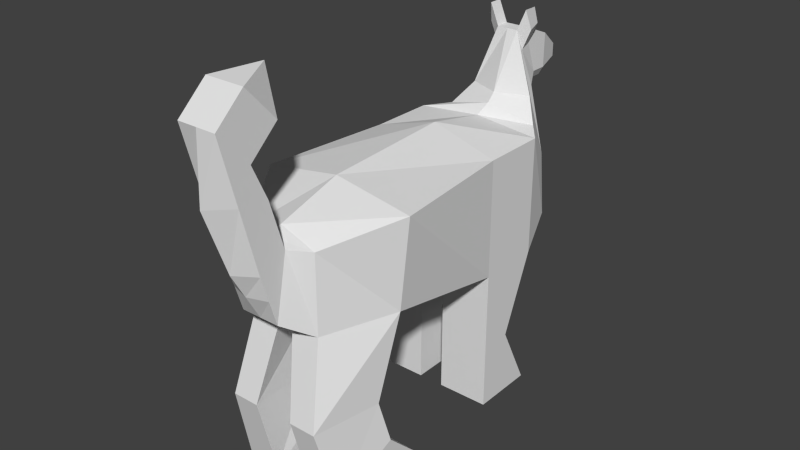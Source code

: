 # Source: Dog.blend  (saved by Blender 2.72.0; exported with 4.5.12 LTS)
import bpy
from mathutils import Matrix  # noqa: F401  (used for matrix-valued properties, if any)

bpy.ops.wm.read_factory_settings(use_empty=True)
scene = bpy.context.scene
scene.name = 'Scene'

# ---- collections
col_collection_1 = bpy.data.collections.new('Collection 1'); scene.collection.children.link(col_collection_1)

# ---- materials (node trees are filled in below, after node groups)
mat_material = bpy.data.materials.new('Material')
mat_material.alpha_threshold = 0.0
mat_material.use_transparent_shadow = False
mat_material.roughness = 0.5
mat_material.line_color = (0.0, 0.0, 0.0, 1.0)

# ---- material node trees

# ---- world
world_world = bpy.data.worlds.new('World'); scene.world = world_world
world_world.color = (0.05088, 0.05088, 0.05088)
world_world.use_sun_shadow = False
world_world.sun_shadow_jitter_overblur = 0.0
world_world.cycles.sampling_method = 'MANUAL'
world_world.cycles.sample_map_resolution = 256

# ---- meshes
me_cube = bpy.data.meshes.new('Cube')
me_cube.from_pydata([(1.0, 1.0, -0.8), (1.049, -1.0, -0.4), (-1.049, -1.0, -0.4), (-1.0, 1.0, -0.8), (1.0, 1.0, 1.0), (1.2, -1.0, 1.0), (-1.2, -1.0, 1.0), (-1.0, 1.0, 1.0), (0.5563, -2.0, -0.4992), (-0.5563, -2.0, -0.4992), (0.5563, -2.0, 0.6977), (-0.5563, -2.0, 0.6977), (1.0, 2.0, -0.8), (-1.0, 2.0, -0.8), (1.0, 2.0, 1.0), (-1.0, 2.0, 1.0), (0.6, 1.0, -0.8), (0.2, 1.0, -0.8), (-0.2, 1.0, -0.8), (-0.6, 1.0, -0.8), (0.6, 2.0, -0.8), (0.2, 2.0, -0.8), (-0.2, 2.0, -0.8), (-0.6, 2.0, -0.8), (1.0, 1.0, -3.0), (1.0, 2.0, -3.0), (0.6, 1.0, -3.0), (0.2, 1.0, -3.0), (0.6, 2.0, -3.0), (0.2, 2.0, -3.0), (-1.0, 1.0, -3.0), (-1.0, 2.0, -3.0), (-0.2, 1.0, -3.0), (-0.6, 1.0, -3.0), (-0.2, 2.0, -3.0), (-0.6, 2.0, -3.0), (0.1113, -2.0, -0.4992), (-0.1113, -2.0, -0.4992), (0.72, -1.0, -0.4), (0.24, -1.0, -0.4), (-0.24, -1.0, -0.4), (-0.72, -1.0, -0.4), (1.0, -0.5, -3.0), (0.8365, -2.0, -3.0), (0.3253, -2.0, -3.0), (0.6, -0.5, -3.0), (0.2, -0.5, -3.0), (-1.0, -0.5, -3.0), (-0.8365, -2.0, -3.0), (-0.3253, -2.0, -3.0), (-0.2, -0.5, -3.0), (-0.6, -0.5, -3.0), (0.8019, 2.631, -0.4646), (-0.6451, 2.631, -0.4646), (0.8019, 2.241, 1.068), (-0.6451, 2.241, 1.068), (0.5125, 2.631, -0.4646), (0.2231, 2.631, -0.4646), (-0.06631, 2.631, -0.4646), (-0.3557, 2.631, -0.4646), (0.565, 2.892, 0.3622), (-0.4082, 2.892, 0.3622), (0.565, 2.472, 1.393), (-0.4082, 2.472, 1.393), (0.3703, 2.892, 0.3622), (0.1757, 2.892, 0.3622), (-0.01893, 2.892, 0.3622), (-0.2136, 2.892, 0.3622), (0.3715, 2.804, 1.42), (-0.2148, 2.804, 1.42), (0.2426, 2.551, 2.278), (-0.08579, 2.551, 2.278), (0.2543, 2.804, 1.42), (0.137, 2.804, 1.42), (0.01975, 2.804, 1.42), (-0.09751, 2.804, 1.42), (0.2576, 3.023, 1.549), (-0.1009, 3.023, 1.549), (0.2426, 2.77, 2.278), (-0.08579, 2.77, 2.278), (0.1859, 3.023, 1.42), (0.1142, 3.023, 1.42), (0.04254, 3.023, 1.42), (-0.02916, 3.023, 1.42), (0.2576, 3.273, 1.549), (-0.1009, 3.273, 1.549), (0.2426, 3.299, 2.065), (-0.08579, 3.299, 2.065), (0.1859, 3.273, 1.42), (0.1142, 3.273, 1.42), (0.04254, 3.273, 1.42), (-0.02916, 3.273, 1.42), (0.1453, 3.7, 1.589), (0.01145, 3.7, 1.589), (0.1397, 3.709, 1.782), (0.01707, 3.709, 1.782), (0.1185, 3.7, 1.541), (0.09177, 3.7, 1.541), (0.065, 3.7, 1.541), (0.03822, 3.7, 1.541), (0.3012, -2.429, -0.2248), (-0.3012, -2.429, -0.2248), (0.3012, -2.237, 0.7407), (-0.3012, -2.237, 0.7407), (0.3012, -2.659, 0.5504), (-0.3012, -2.659, 0.5504), (0.3012, -2.454, 1.478), (-0.3012, -2.454, 1.478), (0.3012, -3.163, 2.519), (-0.3012, -3.163, 2.519), (0.3012, -2.69, 1.998), (-0.3012, -2.69, 1.998), (0.3012, -2.72, 2.921), (-0.3012, -2.72, 2.921), (0.3012, -2.247, 2.4), (-0.3012, -2.247, 2.4), (-6.706e-07, -2.114, 2.996), (-0.09106, 2.858, 2.023), (-0.1309, 2.64, 1.978), (-0.2292, 2.563, 2.595), (-0.2292, 2.781, 2.595), (-0.2344, 2.87, 2.34), (-0.2743, 2.651, 2.294), (0.2478, 2.858, 2.023), (0.2877, 2.64, 1.978), (0.3711, 2.561, 2.593), (0.3711, 2.78, 2.593), (0.3764, 2.868, 2.338), (0.4162, 2.65, 2.293), (-1.0, 1.5, -2.0), (-0.6, 1.5, -2.0), (-0.2, 1.5, -2.0), (-0.2, 1.0, -2.0), (-0.6, 1.0, -2.0), (-1.0, 1.0, -2.0), (0.2, 1.5, -2.0), (0.6, 1.5, -2.0), (1.0, 1.5, -2.0), (1.0, 1.0, -2.0), (0.6, 1.0, -2.0), (0.2, 1.0, -2.0), (0.66, -1.32, -1.7), (0.3004, -1.32, -1.7), (0.944, -1.32, -1.7), (0.7216, -2.32, -1.75), (0.3093, -2.32, -1.75), (-0.3093, -2.32, -1.75), (-0.7216, -2.32, -1.75), (-0.944, -1.32, -1.7), (-0.66, -1.32, -1.7), (-0.3004, -1.32, -1.7), (1.012, -1.16, -2.35), (0.63, -1.16, -2.35), (0.21, -1.16, -2.35), (-0.21, -1.16, -2.35), (-0.63, -1.16, -2.35), (-1.012, -1.16, -2.35), (0.07839, 2.551, 2.278), (0.07839, 2.272, 1.393), (0.07839, 2.141, 1.268), (4.768e-07, 2.0, 1.1), (2.384e-07, 1.0, 1.3), (-4.768e-07, -1.0, 1.2), (-6.557e-07, -2.0, 0.8977), (-7.153e-07, -2.237, 0.8407), (-8.643e-07, -2.454, 1.478), (-9.239e-07, -3.163, 2.519), (-7.153e-07, -2.859, 0.5504), (-8.196e-07, -3.211, 1.535), (-0.3012, -2.911, 1.535), (0.3012, -2.911, 1.535), (-0.3012, -2.544, 0.1628), (0.3012, -2.544, 0.1628), (-5.662e-07, -2.429, -0.2248), (-6.407e-07, -2.644, 0.1628)], [], [(0, 1, 38, 39, 40, 41, 2, 3, 19, 18, 17, 16), (161, 7, 6, 162), (0, 4, 5, 1), (162, 6, 11, 163), (2, 6, 7, 3), (161, 4, 14, 160), (9, 8, 100, 173, 101), (6, 2, 9, 11), (1, 5, 10, 8), (44, 153, 46), (22, 23, 59, 58), (3, 7, 15, 13), (4, 0, 12, 14), (131, 132, 32, 34), (140, 135, 29, 27), (21, 17, 18, 22), (24, 26, 27, 29, 28, 25), (135, 136, 28, 29), (136, 137, 25, 28), (139, 140, 27, 26), (138, 139, 26, 24), (137, 138, 24, 25), (34, 32, 33, 30, 31, 35), (130, 131, 34, 35), (132, 133, 33, 32), (134, 129, 31, 30), (129, 130, 35, 31), (133, 134, 30, 33), (154, 49, 50), (37, 40, 39, 36), (43, 44, 46, 42), (153, 152, 45, 46), (152, 151, 42, 45), (144, 8, 36, 145), (151, 43, 42), (49, 48, 47, 50), (155, 154, 50, 51), (147, 146, 37, 9), (48, 156, 47), (156, 155, 51, 47), (58, 59, 67, 66), (21, 22, 58, 57), (20, 21, 57, 56), (12, 20, 56, 52), (160, 14, 54, 159), (13, 15, 55, 53), (14, 12, 52, 54), (23, 13, 53, 59), (66, 67, 75, 74), (57, 58, 66, 65), (56, 57, 65, 64), (52, 56, 64, 60), (159, 54, 62, 158), (53, 55, 63, 61), (54, 52, 60, 62), (59, 53, 61, 67), (74, 75, 83, 82), (65, 66, 74, 73), (64, 65, 73, 72), (60, 64, 72, 68), (158, 62, 70, 157), (61, 63, 71, 118, 69), (62, 60, 68, 124, 70), (67, 61, 69, 75), (82, 83, 91, 90), (73, 74, 82, 81), (72, 73, 81, 80), (68, 72, 80, 76), (71, 157, 70, 78, 79), (117, 118, 122, 121), (124, 68, 76, 123), (75, 69, 77, 83), (90, 91, 99, 98), (81, 82, 90, 89), (80, 81, 89, 88), (76, 80, 88, 84), (79, 78, 86, 87), (77, 117, 79, 87, 85), (78, 123, 76, 84, 86), (83, 77, 85, 91), (94, 92, 96, 97, 98, 99, 93, 95), (89, 90, 98, 97), (88, 89, 97, 96), (84, 88, 96, 92), (87, 86, 94, 95), (85, 87, 95, 93), (86, 84, 92, 94), (91, 85, 93, 99), (174, 172, 104, 167), (163, 11, 103, 164), (11, 9, 101, 103), (8, 10, 102, 100), (168, 170, 108, 166), (164, 103, 107, 165), (103, 101, 171, 105, 107), (100, 102, 106, 104, 172), (109, 166, 108, 112, 113), (106, 165, 107, 111, 110), (107, 105, 169, 109, 111), (104, 106, 110, 108, 170), (110, 111, 115, 114), (111, 109, 113, 115), (108, 110, 114, 112), (113, 112, 116), (114, 115, 116), (115, 113, 116), (112, 114, 116), (69, 118, 117, 77), (122, 119, 120, 121), (71, 79, 120, 119), (79, 117, 121, 120), (118, 71, 119, 122), (124, 123, 127, 128), (125, 128, 127, 126), (78, 70, 125, 126), (123, 78, 126, 127), (70, 124, 128, 125), (23, 22, 131, 130), (3, 13, 129, 134), (19, 3, 134, 133), (18, 19, 133, 132), (22, 18, 132, 131), (13, 23, 130, 129), (21, 20, 136, 135), (20, 12, 137, 136), (12, 0, 138, 137), (0, 16, 139, 138), (16, 17, 140, 139), (17, 21, 135, 140), (41, 40, 150, 149), (2, 41, 149, 148), (9, 2, 148, 147), (48, 49, 146, 147), (40, 37, 146, 150), (38, 1, 143, 141), (39, 38, 141, 142), (1, 8, 144, 143), (43, 144, 145, 44), (36, 39, 142, 145), (141, 143, 151, 152), (142, 141, 152, 153), (149, 150, 154, 155), (148, 149, 155, 156), (143, 144, 43, 151), (145, 142, 153, 44), (150, 146, 49, 154), (147, 148, 156, 48), (10, 163, 164, 102), (5, 162, 163, 10), (4, 161, 162, 5), (7, 161, 160, 15), (15, 160, 159, 55), (55, 159, 158, 63), (63, 158, 157, 71), (102, 164, 165, 106), (169, 168, 166, 109), (105, 167, 168, 169), (167, 104, 170, 168), (171, 174, 167, 105), (101, 173, 174, 171), (173, 100, 172, 174)])
_uv = me_cube.uv_layers.new(name='UVMap')
_uv.uv.foreach_set('vector', [0.6695, 0.7893, 0.6656, 0.6296, 0.6917, 0.6296, 0.7297, 0.6296, 0.7678, 0.6296, 0.8059, 0.6296, 0.832, 0.6296, 0.8281, 0.7893, 0.7964, 0.7893, 0.7646, 0.7893, 0.7329, 0.7893, 0.7012, 0.7893, 0.5704, 0.6673, 0.6497, 0.6703, 0.6656, 0.8291, 0.5704, 0.8271, 0.7762, 0.3289, 0.6334, 0.3289, 0.6333, 0.1682, 0.7444, 0.1689, 0.5704, 0.8271, 0.6656, 0.8291, 0.6145, 0.9114, 0.5704, 0.9095, 0.2689, 0.3806, 0.1577, 0.3811, 0.1579, 0.2205, 0.3007, 0.2206, 0.5704, 0.6673, 0.4911, 0.6703, 0.4911, 0.5908, 0.5704, 0.5899, 0.4728, 0.5503, 0.4728, 0.6394, 0.439, 0.6189, 0.439, 0.5948, 0.439, 0.5707, 0.1577, 0.3811, 0.2689, 0.3806, 0.277, 0.4586, 0.182, 0.4585, 0.7444, 0.1689, 0.6333, 0.1682, 0.6574, 0.09155, 0.7524, 0.09153, 0.006321, 0.7471, 0.08096, 0.7085, 0.1226, 0.7694, 0.7646, 0.8693, 0.7964, 0.8693, 0.777, 0.92, 0.754, 0.92, 0.3007, 0.2206, 0.1579, 0.2205, 0.1579, 0.1406, 0.3007, 0.1407, 0.6334, 0.3289, 0.7762, 0.3289, 0.7762, 0.4087, 0.6334, 0.4088, 0.2846, 0.7811, 0.245, 0.7811, 0.245, 0.7011, 0.3242, 0.7011, 0.439, 0.6303, 0.3994, 0.6304, 0.3598, 0.5504, 0.439, 0.5503, 0.7329, 0.8693, 0.7329, 0.7893, 0.7646, 0.7893, 0.7646, 0.8693, 0.7989, 1.0, 0.7672, 1.0, 0.7355, 1.0, 0.7355, 0.92, 0.7672, 0.92, 0.7989, 0.92, 0.1861, 0.8493, 0.1543, 0.8493, 0.1543, 0.7694, 0.1861, 0.7694, 0.1543, 0.8493, 0.1226, 0.8493, 0.1226, 0.7694, 0.1543, 0.7694, 0.03173, 0.8654, 0.06346, 0.8654, 0.06346, 0.9453, 0.03173, 0.9453, 3.783e-08, 0.8654, 0.03173, 0.8654, 0.03173, 0.9453, 5.674e-08, 0.9453, 0.8714, 0.3688, 0.8714, 0.3289, 0.9507, 0.3288, 0.9507, 0.4087, 0.9365, 0.7495, 0.9365, 0.6695, 0.9683, 0.6695, 1.0, 0.6695, 1.0, 0.7495, 0.9683, 0.7495, 0.8637, 0.8383, 0.832, 0.8383, 0.832, 0.7584, 0.8637, 0.7584, 0.8954, 0.8544, 0.9272, 0.8544, 0.9272, 0.9343, 0.8954, 0.9343, 0.3958, 0.2207, 0.3959, 0.1807, 0.4752, 0.1408, 0.4752, 0.2207, 0.8954, 0.8383, 0.8637, 0.8383, 0.8637, 0.7584, 0.8954, 0.7584, 0.9272, 0.8544, 0.9589, 0.8544, 0.9589, 0.9343, 0.9272, 0.9343, 0.2034, 0.6113, 0.129, 0.5727, 0.245, 0.5503, 0.7576, 0.5495, 0.7678, 0.6296, 0.7297, 0.6296, 0.74, 0.5495, 0.258, 0.8772, 0.2985, 0.8772, 0.3085, 0.9972, 0.245, 0.9972, 0.8961, 0.6014, 0.8628, 0.6019, 0.8644, 0.55, 0.8961, 0.5495, 0.8628, 0.6019, 0.8325, 0.6024, 0.8327, 0.5505, 0.8644, 0.55, 0.1866, 0.872, 0.1913, 0.7725, 0.2265, 0.7694, 0.2192, 0.8692, 0.8991, 0.1563, 0.9507, 0.09009, 0.9507, 0.2091, 0.9901, 0.6695, 0.9495, 0.6695, 0.9365, 0.5495, 1.0, 0.5495, 0.3906, 0.8829, 0.4239, 0.8834, 0.4239, 0.9353, 0.3922, 0.9348, 0.8966, 0.651, 0.9292, 0.6538, 0.9365, 0.7536, 0.9014, 0.7506, 0.4752, 0.4598, 0.4236, 0.3933, 0.4751, 0.3406, 0.3603, 0.8825, 0.3906, 0.8829, 0.3922, 0.9348, 0.3605, 0.9343, 0.2909, 0.7011, 0.268, 0.7011, 0.2792, 0.6349, 0.2947, 0.6349, 0.7329, 0.8693, 0.7646, 0.8693, 0.754, 0.92, 0.7311, 0.92, 0.7012, 0.8693, 0.7329, 0.8693, 0.7311, 0.92, 0.7081, 0.92, 0.6695, 0.8693, 0.7012, 0.8693, 0.7081, 0.92, 0.6852, 0.92, 0.5704, 0.5899, 0.4911, 0.5908, 0.5068, 0.5711, 0.5642, 0.5771, 0.3007, 0.1407, 0.1579, 0.1406, 0.1527, 0.12, 0.2743, 0.0889, 0.6334, 0.4088, 0.7762, 0.4087, 0.7496, 0.4601, 0.628, 0.429, 0.7964, 0.8693, 0.8281, 0.8693, 0.8, 0.92, 0.777, 0.92, 0.2947, 0.6349, 0.2792, 0.6349, 0.2884, 0.5503, 0.2977, 0.5503, 0.3139, 0.7011, 0.2909, 0.7011, 0.2947, 0.6349, 0.3101, 0.6349, 0.3368, 0.7011, 0.3139, 0.7011, 0.3101, 0.6349, 0.3256, 0.6349, 0.3598, 0.7011, 0.3368, 0.7011, 0.3256, 0.6349, 0.341, 0.6349, 0.5642, 0.5771, 0.5068, 0.5711, 0.5256, 0.5495, 0.5642, 0.5654, 0.2743, 0.0889, 0.1527, 0.12, 0.1271, 0.1005, 0.2088, 0.06702, 0.628, 0.429, 0.7496, 0.4601, 0.6841, 0.4821, 0.6023, 0.4486, 0.268, 0.7011, 0.245, 0.7011, 0.2638, 0.6349, 0.2792, 0.6349, 0.3271, 0.9489, 0.3178, 0.9489, 0.3232, 0.9314, 0.3289, 0.9314, 0.3101, 0.6349, 0.2947, 0.6349, 0.2977, 0.5503, 0.3071, 0.5503, 0.3256, 0.6349, 0.3101, 0.6349, 0.3071, 0.5503, 0.3164, 0.5503, 0.341, 0.6349, 0.3256, 0.6349, 0.3164, 0.5503, 0.3257, 0.5503, 0.7348, 0.9589, 0.7355, 0.9979, 0.6656, 0.9721, 0.6656, 0.9589, 0.2088, 0.06702, 0.1271, 0.1005, 0.057, 0.0929, 0.08082, 0.08602, 0.125, 0.07323, 0.6023, 0.4486, 0.6841, 0.4821, 0.6002, 0.4761, 0.556, 0.4634, 0.5321, 0.4566, 0.2792, 0.6349, 0.2638, 0.6349, 0.2791, 0.5503, 0.2884, 0.5503, 0.3289, 0.9314, 0.3232, 0.9314, 0.3232, 0.9114, 0.3289, 0.9114, 0.3364, 0.9489, 0.3271, 0.9489, 0.3289, 0.9314, 0.3346, 0.9314, 0.3457, 0.9489, 0.3364, 0.9489, 0.3346, 0.9314, 0.3403, 0.9314, 0.355, 0.9489, 0.3457, 0.9489, 0.3403, 0.9314, 0.3459, 0.9313, 0.3502, 0.7882, 0.3372, 0.7882, 0.3242, 0.7882, 0.3242, 0.7709, 0.3502, 0.7709, 0.07725, 0.06841, 0.08082, 0.08602, 0.05562, 0.08566, 0.05206, 0.06805, 0.556, 0.4634, 0.6002, 0.4761, 0.59, 0.4941, 0.5524, 0.481, 0.3178, 0.9489, 0.3085, 0.9489, 0.3175, 0.9313, 0.3232, 0.9314, 0.3289, 0.9114, 0.3232, 0.9114, 0.3285, 0.8772, 0.3307, 0.8772, 0.3346, 0.9314, 0.3289, 0.9314, 0.3289, 0.9114, 0.3346, 0.9114, 0.3403, 0.9314, 0.3346, 0.9314, 0.3346, 0.9114, 0.3403, 0.9114, 0.59, 0.4941, 0.6003, 0.4945, 0.6003, 0.5145, 0.59, 0.5141, 0.3502, 0.7709, 0.3242, 0.7709, 0.3242, 0.731, 0.3502, 0.731, 0.1148, 0.05533, 0.07725, 0.06841, 0.05701, 0.07546, 0.0739, 0.03319, 0.1148, 0.03529, 0.5321, 0.474, 0.5524, 0.481, 0.59, 0.4941, 0.59, 0.5141, 0.549, 0.5162, 0.1252, 0.05505, 0.1148, 0.05533, 0.1148, 0.03529, 0.1252, 0.03501, 0.1117, 0.7887, 0.1113, 0.7733, 0.1134, 0.7694, 0.1155, 0.7694, 0.1176, 0.7694, 0.1197, 0.7694, 0.1219, 0.7733, 0.1214, 0.7887, 0.3346, 0.9114, 0.3289, 0.9114, 0.3307, 0.8772, 0.3328, 0.8772, 0.3403, 0.9114, 0.3346, 0.9114, 0.3328, 0.8772, 0.3349, 0.8772, 0.59, 0.5141, 0.6003, 0.5145, 0.5906, 0.5489, 0.5868, 0.5487, 0.3502, 0.731, 0.3242, 0.731, 0.3323, 0.7011, 0.3421, 0.7011, 0.1148, 0.03529, 0.0739, 0.03319, 0.09643, 0.0, 0.1117, 0.000784, 0.549, 0.5162, 0.59, 0.5141, 0.5868, 0.5487, 0.5715, 0.5495, 0.1252, 0.03501, 0.1148, 0.03529, 0.1117, 0.000784, 0.1156, 0.0006815, 0.4478, 0.7581, 0.4717, 0.7578, 0.4717, 0.7892, 0.4478, 0.7899, 0.5704, 0.9095, 0.6145, 0.9114, 0.5943, 0.9298, 0.5704, 0.9288, 0.182, 0.4585, 0.277, 0.4586, 0.2553, 0.4919, 0.1787, 0.4764, 0.7524, 0.09153, 0.6574, 0.09155, 0.6541, 0.07391, 0.7306, 0.05851, 0.4478, 0.8698, 0.4717, 0.8687, 0.4717, 0.9483, 0.4478, 0.9483, 0.08736, 0.862, 0.06346, 0.87, 0.06346, 0.811, 0.08736, 0.811, 0.1787, 0.4764, 0.2553, 0.4919, 0.2246, 0.501, 0.1938, 0.5102, 0.1202, 0.4938, 0.7306, 0.05851, 0.6541, 0.07391, 0.5956, 0.05656, 0.6691, 0.04015, 0.6999, 0.04933, 0.1113, 0.9579, 0.08736, 0.9579, 0.06346, 0.9579, 0.06346, 0.9188, 0.1113, 0.9188, 0.1113, 0.811, 0.08736, 0.811, 0.06346, 0.811, 0.06346, 0.7694, 0.1113, 0.7694, 0.1202, 0.4938, 0.1938, 0.5102, 0.1157, 0.5303, 0.03766, 0.5503, 0.07897, 0.5126, 0.6691, 0.04015, 0.5956, 0.05656, 0.5543, 0.03771, 0.513, 0.0, 0.5911, 0.02008, 0.4745, 0.6394, 0.4745, 0.6876, 0.439, 0.6876, 0.439, 0.6394, 0.07897, 0.5126, 0.03766, 0.5503, 0.005784, 0.5149, 0.04709, 0.4772, 0.513, 0.0, 0.5543, 0.03771, 0.5224, 0.07309, 0.4811, 0.03538, 0.1113, 0.9188, 0.06346, 0.9188, 0.08737, 0.87, 0.5179, 0.9832, 0.4752, 0.9615, 0.5179, 0.9298, 0.04709, 0.4772, 0.005784, 0.5149, 0.0, 0.4653, 0.4811, 0.03538, 0.5224, 0.07309, 0.4752, 0.08525, 0.125, 0.07323, 0.08082, 0.08602, 0.07725, 0.06841, 0.1148, 0.05533, 0.05562, 0.08566, 0.03181, 0.09254, 0.03181, 0.0751, 0.05206, 0.06805, 0.439, 0.6876, 0.4563, 0.6887, 0.4563, 0.714, 0.439, 0.7129, 0.3502, 0.7195, 0.359, 0.7011, 0.359, 0.7289, 0.3502, 0.7473, 0.2397, 0.8178, 0.2265, 0.7972, 0.2265, 0.7694, 0.2397, 0.7901, 0.556, 0.4634, 0.5524, 0.481, 0.5274, 0.4812, 0.531, 0.4636, 0.5071, 0.4567, 0.531, 0.4636, 0.5274, 0.4812, 0.5071, 0.4742, 0.4563, 0.6885, 0.4736, 0.6876, 0.4736, 0.7127, 0.4563, 0.7136, 0.3502, 0.7473, 0.3583, 0.7661, 0.3583, 0.7933, 0.3502, 0.7746, 0.3366, 0.8154, 0.3242, 0.8365, 0.3242, 0.8094, 0.3366, 0.7882, 0.8637, 0.9345, 0.832, 0.9345, 0.832, 0.8383, 0.8637, 0.8383, 0.3007, 0.2206, 0.3007, 0.1407, 0.3959, 0.1807, 0.3958, 0.2207, 0.9272, 0.7584, 0.9589, 0.7584, 0.9589, 0.8544, 0.9272, 0.8544, 0.8954, 0.7584, 0.9272, 0.7584, 0.9272, 0.8544, 0.8954, 0.8544, 0.3242, 0.8772, 0.245, 0.8771, 0.245, 0.7811, 0.2846, 0.7811, 0.8954, 0.9345, 0.8637, 0.9345, 0.8637, 0.8383, 0.8954, 0.8383, 0.1861, 0.9454, 0.1543, 0.9454, 0.1543, 0.8493, 0.1861, 0.8493, 0.1543, 0.9454, 0.1226, 0.9454, 0.1226, 0.8493, 0.1543, 0.8493, 0.7762, 0.4087, 0.7762, 0.3289, 0.8714, 0.3289, 0.8714, 0.3688, 0.0, 0.7694, 0.03173, 0.7695, 0.03173, 0.8654, 3.783e-08, 0.8654, 0.03173, 0.7695, 0.06346, 0.7695, 0.06346, 0.8654, 0.03173, 0.8654, 0.439, 0.7264, 0.3598, 0.7264, 0.3994, 0.6304, 0.439, 0.6303, 0.3859, 0.7268, 0.4239, 0.7274, 0.4176, 0.8314, 0.389, 0.8309, 0.3598, 0.7264, 0.3859, 0.7268, 0.389, 0.8309, 0.3665, 0.8306, 0.277, 0.4586, 0.2689, 0.3806, 0.372, 0.4058, 0.3761, 0.4849, 0.8961, 0.5495, 0.9365, 0.553, 0.9292, 0.6538, 0.8966, 0.651, 0.245, 0.7621, 0.1651, 0.7694, 0.1226, 0.6757, 0.2011, 0.6647, 0.8581, 0.758, 0.832, 0.7584, 0.8387, 0.6542, 0.8612, 0.6539, 0.8961, 0.7574, 0.8581, 0.758, 0.8612, 0.6539, 0.8897, 0.6534, 0.7444, 0.1689, 0.7524, 0.09153, 0.8515, 0.06513, 0.8476, 0.1439, 0.1861, 0.9735, 0.1866, 0.872, 0.2192, 0.8692, 0.2265, 0.97, 0.04281, 0.5503, 0.1226, 0.5577, 0.07853, 0.6551, 0.0, 0.644, 0.8612, 0.6539, 0.8387, 0.6542, 0.8325, 0.6024, 0.8628, 0.6019, 0.8897, 0.6534, 0.8612, 0.6539, 0.8628, 0.6019, 0.8961, 0.6014, 0.389, 0.8309, 0.4176, 0.8314, 0.4239, 0.8834, 0.3906, 0.8829, 0.3665, 0.8306, 0.389, 0.8309, 0.3906, 0.8829, 0.3603, 0.8825, 0.8476, 0.1439, 0.8515, 0.06513, 0.9507, 0.09009, 0.8991, 0.1563, 0.0, 0.644, 0.07853, 0.6551, 0.08096, 0.7085, 0.006321, 0.7471, 0.2011, 0.6647, 0.1226, 0.6757, 0.129, 0.5727, 0.2034, 0.6113, 0.3761, 0.4849, 0.372, 0.4058, 0.4236, 0.3933, 0.4752, 0.4598, 0.5263, 0.9114, 0.5704, 0.9095, 0.5704, 0.9288, 0.5465, 0.9298, 0.4752, 0.8291, 0.5704, 0.8271, 0.5704, 0.9095, 0.5263, 0.9114, 0.4911, 0.6703, 0.5704, 0.6673, 0.5704, 0.8271, 0.4752, 0.8291, 0.6497, 0.6703, 0.5704, 0.6673, 0.5704, 0.5899, 0.6497, 0.5908, 0.6497, 0.5908, 0.5704, 0.5899, 0.5642, 0.5771, 0.6216, 0.5711, 0.6216, 0.5711, 0.5642, 0.5771, 0.5642, 0.5654, 0.6028, 0.5495, 0.7355, 0.92, 0.7348, 0.9589, 0.6656, 0.9589, 0.6656, 0.9458, 0.1113, 0.87, 0.08736, 0.862, 0.08736, 0.811, 0.1113, 0.811, 0.4239, 0.8687, 0.4478, 0.8698, 0.4478, 0.9483, 0.4239, 0.9483, 0.4239, 0.7892, 0.4478, 0.7899, 0.4478, 0.8698, 0.4239, 0.8687, 0.4478, 0.7899, 0.4717, 0.7892, 0.4717, 0.8687, 0.4478, 0.8698, 0.4239, 0.7578, 0.4478, 0.7581, 0.4478, 0.7899, 0.4239, 0.7892, 0.4239, 0.7264, 0.4478, 0.7264, 0.4478, 0.7581, 0.4239, 0.7578, 0.4478, 0.7264, 0.4717, 0.7264, 0.4717, 0.7578, 0.4478, 0.7581])
me_cube.materials.append(mat_material)
me_cube.use_remesh_preserve_volume = False
me_cube.use_remesh_preserve_attributes = False
me_cube.use_mirror_vertex_groups = False
me_cube.update()

# ---- objects
ob_cube = bpy.data.objects.new('Cube', me_cube)

# ---- transforms, parenting, visibility, modifiers, constraints
ob_cube.location = (0.0, 0.0, 0.0)
ob_cube.lock_rotations_4d = False
ob_cube.empty_display_type = 'ARROWS'
ob_cube.lineart.crease_threshold = 0.0

# ---- collection membership
col_collection_1.objects.link(ob_cube)

# ---- scene / render settings (as saved in the file)
scene.frame_start = 1; scene.frame_end = 250; scene.frame_set(2)
scene.render.engine = 'BLENDER_EEVEE_NEXT'
scene.render.resolution_percentage = 50
scene.render.dither_intensity = 0.0
scene.cycles.use_denoising = False
scene.cycles.samples = 10
scene.cycles.sampling_pattern = 'TABULATED_SOBOL'
scene.cycles.light_sampling_threshold = 0.0
scene.cycles.use_adaptive_sampling = False
scene.cycles.use_light_tree = False
scene.cycles.blur_glossy = 0.0
scene.cycles.pixel_filter_type = 'GAUSSIAN'
scene.cycles.sample_clamp_indirect = 0.0
scene.view_settings.view_transform = 'Standard'
bpy.context.view_layer.update()

# ---- added for rendering (the .blend has no active camera and no usable light): camera, sun
cam_auto = bpy.data.cameras.new('AutoCamera')
cam_auto.lens = 50.0
cam_auto.sensor_width = 36.0
cam_auto.clip_end = 1000.0
ob_auto_camera = bpy.data.objects.new('AutoCamera', cam_auto)
scene.collection.objects.link(ob_auto_camera)
ob_auto_camera.location = (8.75804, -10.2606, 7.00446)
ob_auto_camera.rotation_euler = (1.09748, -7.21219e-08, 0.694738)
scene.camera = ob_auto_camera
light_auto_sun = bpy.data.lights.new('AutoSun', 'SUN')
light_auto_sun.energy = 3.0
light_auto_sun.angle = 0.0523599
ob_auto_sun = bpy.data.objects.new('AutoSun', light_auto_sun)
scene.collection.objects.link(ob_auto_sun)
ob_auto_sun.rotation_euler = (0.872665, 0.174533, 0.523599)
bpy.context.view_layer.update()

